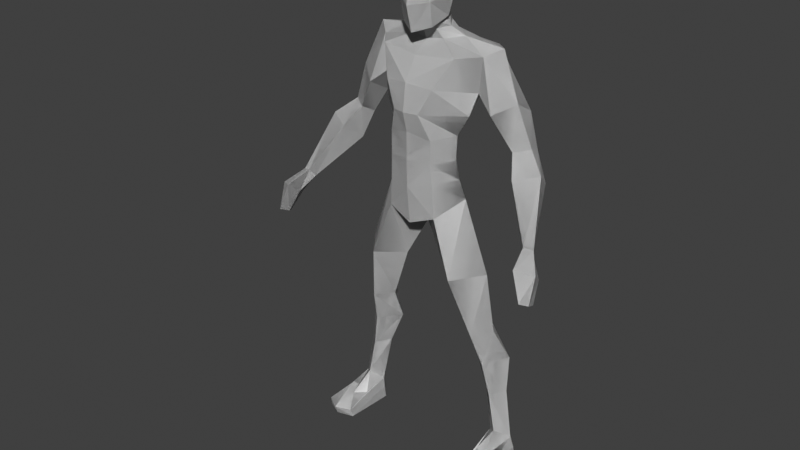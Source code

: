# Source: base.blend  (saved by Blender 5.1.30; exported with 4.5.12 LTS)
import bpy
from mathutils import Matrix  # noqa: F401  (used for matrix-valued properties, if any)

bpy.ops.wm.read_factory_settings(use_empty=True)
scene = bpy.context.scene
scene.name = 'Основная'

# ---- materials (node trees are filled in below, after node groups)
mat_base_material = bpy.data.materials.new('base_material')

# ---- material node trees
mat_base_material.use_nodes = True; mat_base_material.node_tree.nodes.clear()
_N = mat_base_material.node_tree.nodes; _L = mat_base_material.node_tree.links
n0 = _N.new('ShaderNodeBsdfPrincipled'); n0.name = 'Принципиальный BSDF'; n0.location = (-200, 100)
n1 = _N.new('ShaderNodeOutputMaterial'); n1.name = 'Вывод материала'; n1.location = (200, 100)
_L.new(n0.outputs[0], n1.inputs[0])
n1.is_active_output = True

# ---- world
world_world = bpy.data.worlds.new('World'); scene.world = world_world
world_world.use_nodes = True; world_world.node_tree.nodes.clear()
_N = world_world.node_tree.nodes; _L = world_world.node_tree.links
n0 = _N.new('ShaderNodeOutputWorld'); n0.name = 'World Output'; n0.location = (200, 100)
n1 = _N.new('ShaderNodeBackground'); n1.name = 'Background'; n1.location = (-200, 100)
n1.inputs[0].default_value = (0.05088, 0.05088, 0.05088, 1.0)
_L.new(n1.outputs[0], n0.inputs[0])
n0.is_active_output = True
world_world.color = (0.05088, 0.05088, 0.05088)
world_world.sun_shadow_jitter_overblur = 0.0

# ---- meshes
me_cube_001 = bpy.data.meshes.new('Cube.001')
me_cube_001.from_pydata([(1.063, -0.09771, 0.2367), (0.9684, -0.0576, 1.249), (0.9224, -0.2345, 0.3427), (0.7568, -0.2799, 1.186), (0.8975, 0.01326, 0.4307), (0.7106, 0.07495, 1.245), (0.7952, -0.1203, 0.2367), (0.5237, -0.08569, 1.228), (0.8318, -0.1872, 1.591), (0.6841, -0.4102, 1.582), (0.5391, -0.2098, 1.573), (0.6843, -0.01641, 1.582), (0.7744, -0.2739, 2.316), (0.5145, -0.6063, 2.286), (0.2546, -0.3322, 2.255), (0.5145, 0.004163, 2.286), (0.4881, -0.2987, 3.118), (0.2864, -0.5734, 2.925), (0.0, -0.2987, 2.731), (0.2864, -0.02411, 2.925), (0.9695, -0.08341, 0.8188), (0.8361, -0.2324, 0.7862), (0.6976, -0.08555, 0.8149), (0.8235, 0.08128, 0.908), (0.9585, -0.257, -0.02123), (1.125, -0.07933, -0.0287), (0.7645, -0.1213, -0.0287), (0.932, 0.06205, -0.0287), (0.9693, -0.489, 0.1318), (1.094, -0.3792, 0.154), (0.8259, -0.4018, 0.154), (1.0, -0.746, -0.0287), (1.184, -0.6514, -0.0287), (0.8044, -0.6934, -0.0287), (1.106, -0.09534, 0.1221), (0.9237, 0.06395, 0.1221), (0.7731, -0.1342, 0.1221), (1.171, -0.6727, 0.06896), (0.8194, -0.7115, 0.06896), (1.003, -0.782, 0.06896), (0.4368, -0.3494, 3.34), (0.0, -0.6581, 3.247), (0.0, -0.08016, 3.418), (0.4068, -0.3756, 3.554), (0.0, -0.6635, 3.564), (0.0, -0.1272, 3.592), (0.4157, -0.3722, 3.825), (0.0, -0.6656, 3.856), (0.0, -0.05174, 3.878), (0.5756, -0.2567, 4.279), (0.0, -0.6882, 4.381), (0.0, 0.1241, 4.461), (0.0, 0.08119, 4.185), (0.5248, -0.3336, 4.045), (0.0, -0.7235, 4.078), (0.6192, -0.2579, 4.661), (0.0, -0.5339, 4.626), (0.206, -0.2363, 4.89), (0.0, 0.05338, 4.764), (0.0, -0.6112, 2.813), (0.0, -0.001018, 3.105), (0.3566, -0.1931, 4.805), (0.0, -0.363, 4.756), (0.0, -0.4373, 4.938), (0.0, 0.01324, 4.826), (0.0, -0.3999, 4.847), (0.0, -0.05491, 4.938), (0.2088, -0.2831, 4.999), (0.1631, -0.2737, 4.981), (0.0, -0.09226, 5.028), (0.0, -0.5442, 5.674), (0.0, -0.2675, 5.718), (0.2292, -0.2736, 5.654), (0.0, -0.01063, 5.636), (0.0, -0.05445, 5.138), (0.0, -0.6011, 4.863), (0.0, 0.05849, 5.362), (0.305, -0.3164, 5.276), (0.0, -0.6757, 5.146), (0.1594, -0.07641, 5.641), (0.1984, -0.1986, 5.198), (0.1146, -0.1362, 5.004), (0.177, -0.05392, 5.371), (0.7667, -0.1199, 4.741), (0.1783, -0.09894, 4.816), (0.1146, -0.09885, 4.914), (0.1146, -0.4008, 4.959), (0.1783, -0.3234, 4.775), (0.1726, -0.499, 4.924), (0.1146, -0.3635, 4.869), (0.4375, -0.4828, 4.657), (0.1863, -0.5462, 5.182), (0.1726, -0.4781, 5.669), (0.1054, -0.2695, 5.696), (0.0, 0.06804, 5.48), (0.2903, -0.2958, 5.465), (0.0, -0.6354, 5.433), (0.1682, -0.02803, 5.487), (0.1814, -0.53, 5.457), (0.2834, -0.627, 4.343), (0.5003, 0.02299, 4.363), (0.4146, -0.08579, 4.134), (0.2575, -0.1854, 3.568), (0.2184, -0.1438, 3.379), (0.303, -0.1897, 3.858), (0.1503, -0.6818, 4.072), (0.2655, -0.5838, 3.294), (0.2505, -0.6005, 3.791), (0.2505, -0.5996, 3.532), (0.9866, -0.23, 3.755), (1.141, -0.1218, 3.792), (0.9529, -0.05772, 3.664), (1.107, 0.05043, 3.701), (0.5439, 0.1157, 4.687), (0.7767, -0.3299, 4.113), (0.9814, -0.1618, 4.235), (0.7567, -0.06329, 3.964), (0.9614, 0.1057, 4.086), (1.107, -0.4004, 3.548), (1.354, -0.2602, 3.611), (1.023, -0.1798, 3.375), (1.27, -0.03581, 3.438), (1.429, -0.6276, 3.014), (1.528, -0.5912, 2.993), (1.391, -0.5715, 2.931), (1.49, -0.5351, 2.91), (1.609, -0.934, 2.583), (1.675, -0.8548, 2.548), (1.644, -0.7293, 2.488), (1.591, -0.8085, 2.523), (1.523, -0.6965, 2.75), (1.502, -0.9004, 2.903), (1.681, -0.7761, 2.844), (1.594, -0.5722, 2.69)], [], [(20, 1, 3, 21), (21, 3, 7, 22), (22, 7, 5, 23), (23, 5, 1, 20), (35, 34, 25, 27), (5, 7, 10, 11), (11, 10, 14, 15), (3, 1, 8, 9), (1, 5, 11, 8), (7, 3, 9, 10), (12, 15, 19, 16), (9, 8, 12, 13), (8, 11, 15, 12), (10, 9, 13, 14), (14, 13, 17, 18), (15, 14, 18, 19), (13, 12, 16, 17), (4, 23, 20, 0), (6, 22, 23, 4), (2, 21, 22, 6), (0, 20, 21, 2), (24, 26, 27, 25), (36, 26, 33, 38), (26, 24, 31, 33), (36, 35, 27, 26), (39, 38, 33, 31), (37, 39, 31, 32), (34, 0, 29, 37), (2, 6, 30, 28), (0, 2, 28, 29), (24, 25, 32, 31), (25, 34, 37, 32), (29, 28, 39, 37), (28, 30, 38, 39), (6, 4, 35, 36), (6, 36, 38, 30), (4, 0, 34, 35), (16, 19, 103, 40), (43, 102, 104, 46), (41, 106, 108, 44), (40, 103, 102, 43), (44, 108, 107, 47), (54, 105, 99, 50), (53, 101, 100, 49), (46, 104, 101, 53), (47, 107, 105, 54), (56, 90, 87, 62), (50, 99, 90, 56), (17, 59, 18), (60, 19, 18), (61, 84, 85, 57), (55, 83, 84, 61), (57, 85, 81, 68), (62, 87, 89, 65), (95, 97, 79, 72), (65, 89, 86, 63), (71, 93, 79, 73), (96, 98, 92, 70), (63, 86, 88, 75), (68, 81, 80, 67), (75, 88, 91, 78), (67, 80, 77), (80, 81, 69, 74), (97, 82, 76, 94), (82, 80, 74, 76), (81, 85, 66, 69), (85, 84, 64, 66), (84, 83, 113, 58, 64), (89, 87, 61, 57), (88, 86, 68, 67), (86, 89, 57, 68), (87, 90, 55, 61), (91, 88, 67, 77), (98, 91, 77, 95), (79, 93, 72), (72, 93, 92), (93, 71, 70, 92), (77, 80, 82), (92, 98, 95, 72), (79, 97, 94, 73), (78, 91, 98, 96), (77, 82, 97, 95), (90, 99, 49, 55), (100, 101, 52, 51), (102, 103, 42, 45), (101, 104, 48, 52), (104, 102, 45, 48), (99, 105, 53, 49), (108, 106, 40, 43), (107, 108, 43, 46), (105, 107, 46, 53), (106, 17, 16, 40), (51, 58, 113, 100), (116, 117, 112, 111), (109, 111, 120, 118), (114, 116, 111, 109), (117, 115, 110, 112), (113, 83, 115, 117), (49, 100, 116, 114), (100, 113, 117, 116), (109, 110, 115, 114), (120, 121, 125, 124), (112, 110, 119, 121), (111, 112, 121, 120), (110, 109, 118, 119), (131, 130, 129, 126), (118, 120, 124, 122), (119, 118, 122, 123), (121, 119, 123, 125), (55, 49, 114, 115), (115, 83, 55), (129, 128, 127, 126), (132, 131, 126, 127), (133, 132, 127, 128), (130, 133, 128, 129), (124, 125, 133, 130), (125, 123, 132, 133), (123, 122, 131, 132), (122, 124, 130, 131), (41, 59, 17, 106), (103, 19, 60, 42)])
me_cube_001.use_remesh_preserve_volume = False
me_cube_001.use_remesh_preserve_attributes = False
me_cube_001.use_mirror_vertex_groups = False
me_cube_001.update()
me_base_mesh = bpy.data.meshes.new('base_mesh')
me_base_mesh.from_pydata([(1.063, -0.09771, 0.2367), (0.9684, -0.0576, 1.249), (0.9224, -0.2345, 0.3427), (0.7568, -0.2799, 1.186), (0.8975, 0.01326, 0.4307), (0.7106, 0.07495, 1.245), (0.7952, -0.1203, 0.2367), (0.5237, -0.08569, 1.228), (0.8318, -0.1872, 1.591), (0.6841, -0.4102, 1.582), (0.5391, -0.2098, 1.573), (0.6843, -0.01641, 1.582), (0.7744, -0.2739, 2.316), (0.5145, -0.6063, 2.286), (0.2546, -0.3322, 2.255), (0.5145, 0.004163, 2.286), (0.4881, -0.2987, 3.118), (0.2864, -0.5734, 2.925), (0.2864, -0.02411, 2.925), (0.9695, -0.08341, 0.8188), (0.8361, -0.2324, 0.7862), (0.6976, -0.08555, 0.8149), (0.8235, 0.08128, 0.908), (0.9585, -0.257, -0.02123), (1.125, -0.07933, -0.0287), (0.7645, -0.1213, -0.0287), (0.932, 0.06205, -0.0287), (0.9693, -0.489, 0.1318), (1.094, -0.3792, 0.154), (0.8259, -0.4018, 0.154), (1.0, -0.746, -0.0287), (1.184, -0.6514, -0.0287), (0.8044, -0.6934, -0.0287), (1.106, -0.09534, 0.1221), (0.9237, 0.06395, 0.1221), (0.7731, -0.1342, 0.1221), (1.171, -0.6727, 0.06896), (0.8194, -0.7115, 0.06896), (1.003, -0.782, 0.06896), (0.4368, -0.3494, 3.34), (0.4068, -0.3756, 3.554), (0.4157, -0.3722, 3.825), (0.5756, -0.2567, 4.279), (0.5248, -0.3336, 4.045), (0.6192, -0.2579, 4.661), (0.206, -0.2363, 4.89), (0.3566, -0.1931, 4.805), (0.2088, -0.2831, 4.999), (0.1631, -0.2737, 4.981), (0.2292, -0.2736, 5.654), (0.305, -0.3164, 5.276), (0.1594, -0.07641, 5.641), (0.1984, -0.1986, 5.198), (0.1146, -0.1362, 5.004), (0.177, -0.05392, 5.371), (0.7667, -0.1199, 4.741), (0.1783, -0.09894, 4.816), (0.1146, -0.09885, 4.914), (0.1146, -0.4008, 4.959), (0.1783, -0.3234, 4.775), (0.1726, -0.499, 4.924), (0.1146, -0.3635, 4.869), (0.4375, -0.4828, 4.657), (0.1863, -0.5462, 5.182), (0.1726, -0.4781, 5.669), (0.1054, -0.2695, 5.696), (0.2903, -0.2958, 5.465), (0.1682, -0.02803, 5.487), (0.1814, -0.53, 5.457), (0.2834, -0.627, 4.343), (0.5003, 0.02299, 4.363), (0.4146, -0.08579, 4.134), (0.2575, -0.1854, 3.568), (0.2184, -0.1438, 3.379), (0.303, -0.1897, 3.858), (0.1503, -0.6818, 4.072), (0.2655, -0.5838, 3.294), (0.2505, -0.6005, 3.791), (0.2505, -0.5996, 3.532), (0.9866, -0.23, 3.755), (1.141, -0.1218, 3.792), (0.9529, -0.05772, 3.664), (1.107, 0.05043, 3.701), (0.5439, 0.1157, 4.687), (0.7767, -0.3299, 4.113), (0.9814, -0.1618, 4.235), (0.7567, -0.06329, 3.964), (0.9614, 0.1057, 4.086), (1.107, -0.4004, 3.548), (1.354, -0.2602, 3.611), (1.023, -0.1798, 3.375), (1.27, -0.03581, 3.438), (1.429, -0.6276, 3.014), (1.528, -0.5912, 2.993), (1.391, -0.5715, 2.931), (1.49, -0.5351, 2.91), (1.609, -0.934, 2.583), (1.675, -0.8548, 2.548), (1.644, -0.7293, 2.488), (1.591, -0.8085, 2.523), (1.523, -0.6965, 2.75), (1.502, -0.9004, 2.903), (1.681, -0.7761, 2.844), (1.594, -0.5722, 2.69), (-1.063, -0.09771, 0.2367), (-0.9684, -0.0576, 1.249), (-0.9224, -0.2345, 0.3427), (-0.7568, -0.2799, 1.186), (-0.8975, 0.01326, 0.4307), (-0.7106, 0.07495, 1.245), (-0.7952, -0.1203, 0.2367), (-0.5237, -0.08569, 1.228), (-0.8318, -0.1872, 1.591), (-0.6841, -0.4102, 1.582), (-0.5391, -0.2098, 1.573), (-0.6843, -0.01641, 1.582), (-0.7744, -0.2739, 2.316), (-0.5145, -0.6063, 2.286), (-0.2546, -0.3322, 2.255), (-0.5145, 0.004163, 2.286), (-0.4881, -0.2987, 3.118), (-0.2864, -0.5734, 2.925), (0.0, -0.2987, 2.731), (-0.2864, -0.02411, 2.925), (-0.9695, -0.08341, 0.8188), (-0.8361, -0.2324, 0.7862), (-0.6976, -0.08555, 0.8149), (-0.8235, 0.08128, 0.908), (-0.9585, -0.257, -0.02123), (-1.125, -0.07933, -0.0287), (-0.7645, -0.1213, -0.0287), (-0.932, 0.06205, -0.0287), (-0.9693, -0.489, 0.1318), (-1.094, -0.3792, 0.154), (-0.8259, -0.4018, 0.154), (-1.0, -0.746, -0.0287), (-1.184, -0.6514, -0.0287), (-0.8044, -0.6934, -0.0287), (-1.106, -0.09534, 0.1221), (-0.9237, 0.06395, 0.1221), (-0.7731, -0.1342, 0.1221), (-1.171, -0.6727, 0.06896), (-0.8194, -0.7115, 0.06896), (-1.003, -0.782, 0.06896), (-0.4368, -0.3494, 3.34), (0.0, -0.6581, 3.247), (0.0, -0.08016, 3.418), (-0.4068, -0.3756, 3.554), (0.0, -0.6635, 3.564), (0.0, -0.1272, 3.592), (-0.4157, -0.3722, 3.825), (0.0, -0.6656, 3.856), (0.0, -0.05174, 3.878), (-0.5756, -0.2567, 4.279), (0.0, -0.6882, 4.381), (0.0, 0.1241, 4.461), (0.0, 0.08119, 4.185), (-0.5248, -0.3336, 4.045), (0.0, -0.7235, 4.078), (-0.6192, -0.2579, 4.661), (0.0, -0.5339, 4.626), (-0.206, -0.2363, 4.89), (0.0, 0.05338, 4.764), (0.0, -0.6112, 2.813), (0.0, -0.001018, 3.105), (-0.3566, -0.1931, 4.805), (0.0, -0.363, 4.756), (0.0, -0.4373, 4.938), (0.0, 0.01324, 4.826), (0.0, -0.3999, 4.847), (0.0, -0.05491, 4.938), (-0.2088, -0.2831, 4.999), (-0.1631, -0.2737, 4.981), (0.0, -0.09226, 5.028), (0.0, -0.5442, 5.674), (0.0, -0.2675, 5.718), (-0.2292, -0.2736, 5.654), (0.0, -0.01063, 5.636), (0.0, -0.05445, 5.138), (0.0, -0.6011, 4.863), (0.0, 0.05849, 5.362), (-0.305, -0.3164, 5.276), (0.0, -0.6757, 5.146), (-0.1594, -0.07641, 5.641), (-0.1984, -0.1986, 5.198), (-0.1146, -0.1362, 5.004), (-0.177, -0.05392, 5.371), (-0.7667, -0.1199, 4.741), (-0.1783, -0.09894, 4.816), (-0.1146, -0.09885, 4.914), (-0.1146, -0.4008, 4.959), (-0.1783, -0.3234, 4.775), (-0.1726, -0.499, 4.924), (-0.1146, -0.3635, 4.869), (-0.4375, -0.4828, 4.657), (-0.1863, -0.5462, 5.182), (-0.1726, -0.4781, 5.669), (-0.1054, -0.2695, 5.696), (0.0, 0.06804, 5.48), (-0.2903, -0.2958, 5.465), (0.0, -0.6354, 5.433), (-0.1682, -0.02803, 5.487), (-0.1814, -0.53, 5.457), (-0.2834, -0.627, 4.343), (-0.5003, 0.02299, 4.363), (-0.4146, -0.08579, 4.134), (-0.2575, -0.1854, 3.568), (-0.2184, -0.1438, 3.379), (-0.303, -0.1897, 3.858), (-0.1503, -0.6818, 4.072), (-0.2655, -0.5838, 3.294), (-0.2505, -0.6005, 3.791), (-0.2505, -0.5996, 3.532), (-0.9866, -0.23, 3.755), (-1.141, -0.1218, 3.792), (-0.9529, -0.05772, 3.664), (-1.107, 0.05043, 3.701), (-0.5439, 0.1157, 4.687), (-0.7767, -0.3299, 4.113), (-0.9814, -0.1618, 4.235), (-0.7567, -0.06329, 3.964), (-0.9614, 0.1057, 4.086), (-1.107, -0.4004, 3.548), (-1.354, -0.2602, 3.611), (-1.023, -0.1798, 3.375), (-1.27, -0.03581, 3.438), (-1.429, -0.6276, 3.014), (-1.528, -0.5912, 2.993), (-1.391, -0.5715, 2.931), (-1.49, -0.5351, 2.91), (-1.609, -0.934, 2.583), (-1.675, -0.8548, 2.548), (-1.644, -0.7293, 2.488), (-1.591, -0.8085, 2.523), (-1.523, -0.6965, 2.75), (-1.502, -0.9004, 2.903), (-1.681, -0.7761, 2.844), (-1.594, -0.5722, 2.69)], [], [(19, 1, 3, 20), (20, 3, 7, 21), (21, 7, 5, 22), (22, 5, 1, 19), (34, 33, 24, 26), (5, 7, 10, 11), (11, 10, 14, 15), (3, 1, 8, 9), (1, 5, 11, 8), (7, 3, 9, 10), (12, 15, 18, 16), (9, 8, 12, 13), (8, 11, 15, 12), (10, 9, 13, 14), (14, 13, 17, 122), (15, 14, 122, 18), (13, 12, 16, 17), (4, 22, 19, 0), (6, 21, 22, 4), (2, 20, 21, 6), (0, 19, 20, 2), (23, 25, 26, 24), (35, 25, 32, 37), (25, 23, 30, 32), (35, 34, 26, 25), (38, 37, 32, 30), (36, 38, 30, 31), (33, 0, 28, 36), (2, 6, 29, 27), (0, 2, 27, 28), (23, 24, 31, 30), (24, 33, 36, 31), (28, 27, 38, 36), (27, 29, 37, 38), (6, 4, 34, 35), (6, 35, 37, 29), (4, 0, 33, 34), (16, 18, 73, 39), (40, 72, 74, 41), (145, 76, 78, 148), (39, 73, 72, 40), (148, 78, 77, 151), (158, 75, 69, 154), (43, 71, 70, 42), (41, 74, 71, 43), (151, 77, 75, 158), (160, 62, 59, 166), (154, 69, 62, 160), (17, 163, 122), (164, 18, 122), (46, 56, 57, 45), (44, 55, 56, 46), (45, 57, 53, 48), (166, 59, 61, 169), (66, 67, 51, 49), (169, 61, 58, 167), (175, 65, 51, 177), (200, 68, 64, 174), (167, 58, 60, 179), (48, 53, 52, 47), (179, 60, 63, 182), (47, 52, 50), (52, 53, 173, 178), (67, 54, 180, 198), (54, 52, 178, 180), (53, 57, 170, 173), (57, 56, 168, 170), (56, 55, 83, 162, 168), (61, 59, 46, 45), (60, 58, 48, 47), (58, 61, 45, 48), (59, 62, 44, 46), (63, 60, 47, 50), (68, 63, 50, 66), (51, 65, 49), (49, 65, 64), (65, 175, 174, 64), (50, 52, 54), (64, 68, 66, 49), (51, 67, 198, 177), (182, 63, 68, 200), (50, 54, 67, 66), (62, 69, 42, 44), (70, 71, 156, 155), (72, 73, 146, 149), (71, 74, 152, 156), (74, 72, 149, 152), (69, 75, 43, 42), (78, 76, 39, 40), (77, 78, 40, 41), (75, 77, 41, 43), (76, 17, 16, 39), (155, 162, 83, 70), (86, 87, 82, 81), (79, 81, 90, 88), (84, 86, 81, 79), (87, 85, 80, 82), (83, 55, 85, 87), (42, 70, 86, 84), (70, 83, 87, 86), (79, 80, 85, 84), (90, 91, 95, 94), (82, 80, 89, 91), (81, 82, 91, 90), (80, 79, 88, 89), (101, 100, 99, 96), (88, 90, 94, 92), (89, 88, 92, 93), (91, 89, 93, 95), (44, 42, 84, 85), (85, 55, 44), (99, 98, 97, 96), (102, 101, 96, 97), (103, 102, 97, 98), (100, 103, 98, 99), (94, 95, 103, 100), (95, 93, 102, 103), (93, 92, 101, 102), (92, 94, 100, 101), (145, 163, 17, 76), (73, 18, 164, 146), (124, 125, 107, 105), (125, 126, 111, 107), (126, 127, 109, 111), (127, 124, 105, 109), (139, 131, 129, 138), (109, 115, 114, 111), (115, 119, 118, 114), (107, 113, 112, 105), (105, 112, 115, 109), (111, 114, 113, 107), (116, 120, 123, 119), (113, 117, 116, 112), (112, 116, 119, 115), (114, 118, 117, 113), (118, 122, 121, 117), (119, 123, 122, 118), (117, 121, 120, 116), (108, 104, 124, 127), (110, 108, 127, 126), (106, 110, 126, 125), (104, 106, 125, 124), (128, 129, 131, 130), (140, 142, 137, 130), (130, 137, 135, 128), (140, 130, 131, 139), (143, 135, 137, 142), (141, 136, 135, 143), (138, 141, 133, 104), (106, 132, 134, 110), (104, 133, 132, 106), (128, 135, 136, 129), (129, 136, 141, 138), (133, 141, 143, 132), (132, 143, 142, 134), (110, 140, 139, 108), (110, 134, 142, 140), (108, 139, 138, 104), (120, 144, 207, 123), (147, 150, 208, 206), (145, 148, 212, 210), (144, 147, 206, 207), (148, 151, 211, 212), (158, 154, 203, 209), (157, 153, 204, 205), (150, 157, 205, 208), (151, 158, 209, 211), (160, 166, 191, 194), (154, 160, 194, 203), (121, 122, 163), (164, 122, 123), (165, 161, 189, 188), (159, 165, 188, 187), (161, 172, 185, 189), (166, 169, 193, 191), (199, 176, 183, 201), (169, 167, 190, 193), (175, 177, 183, 197), (200, 174, 196, 202), (167, 179, 192, 190), (172, 171, 184, 185), (179, 182, 195, 192), (171, 181, 184), (184, 178, 173, 185), (201, 198, 180, 186), (186, 180, 178, 184), (185, 173, 170, 189), (189, 170, 168, 188), (188, 168, 162, 217, 187), (193, 161, 165, 191), (192, 171, 172, 190), (190, 172, 161, 193), (191, 165, 159, 194), (195, 181, 171, 192), (202, 199, 181, 195), (183, 176, 197), (176, 196, 197), (197, 196, 174, 175), (181, 186, 184), (196, 176, 199, 202), (183, 177, 198, 201), (182, 200, 202, 195), (181, 199, 201, 186), (194, 159, 153, 203), (204, 155, 156, 205), (206, 149, 146, 207), (205, 156, 152, 208), (208, 152, 149, 206), (203, 153, 157, 209), (212, 147, 144, 210), (211, 150, 147, 212), (209, 157, 150, 211), (210, 144, 120, 121), (155, 204, 217, 162), (220, 215, 216, 221), (213, 222, 224, 215), (218, 213, 215, 220), (221, 216, 214, 219), (217, 221, 219, 187), (153, 218, 220, 204), (204, 220, 221, 217), (213, 218, 219, 214), (224, 228, 229, 225), (216, 225, 223, 214), (215, 224, 225, 216), (214, 223, 222, 213), (235, 230, 233, 234), (222, 226, 228, 224), (223, 227, 226, 222), (225, 229, 227, 223), (159, 219, 218, 153), (219, 159, 187), (233, 230, 231, 232), (236, 231, 230, 235), (237, 232, 231, 236), (234, 233, 232, 237), (228, 234, 237, 229), (229, 237, 236, 227), (227, 236, 235, 226), (226, 235, 234, 228), (145, 210, 121, 163), (207, 146, 164, 123)])
me_base_mesh.materials.append(mat_base_material)
me_base_mesh.use_remesh_preserve_volume = False
me_base_mesh.use_remesh_preserve_attributes = False
me_base_mesh.use_mirror_vertex_groups = False
me_base_mesh.update()
arm_x = bpy.data.armatures.new('Арматура')  # bones are not reproduced

# ---- objects
ob_base_low_poly_man = bpy.data.objects.new('BASE_Low Poly Man', me_cube_001)
ob_base = bpy.data.objects.new('base', me_base_mesh)
ob_x = bpy.data.objects.new('Арматура', arm_x)

# ---- transforms, parenting, visibility, modifiers, constraints
ob_base_low_poly_man.location = (0.0, 0.0, 0.0)
ob_base_low_poly_man.lineart.crease_threshold = 0.0
_m = ob_base_low_poly_man.modifiers.new('Mirror', 'MIRROR')
_m.use_clip = True
ob_base.parent = ob_x
ob_base.location = (0.0, 0.0, 0.0)
ob_base.lineart.crease_threshold = 0.0
_vg = ob_base.vertex_groups.new(name='roor')
_vg = ob_base.vertex_groups.new(name='body')
for _i, _w in zip([16, 17, 18, 39, 40, 41, 43, 69, 71, 72, 73, 74, 75, 76, 77, 78, 120, 121, 122, 123, 144, 145, 146, 147, 148, 149, 150, 151, 152, 154, 156, 157, 158, 163, 164, 203, 205, 206, 207, 208, 209, 210, 211, 212], [0.1112, 0.1343, 0.1069, 0.6689, 0.7545, 0.2866, 0.1015, 0.02915, 0.05432, 0.7838, 0.8291, 0.2026, 0.1603, 0.8143, 0.7061, 0.8777, 0.1115, 0.1343, 0.3312, 0.107, 0.669, 0.8846, 0.8777, 0.7545, 0.908, 0.8147, 0.2867, 0.509, 0.1576, 0.01623, 0.01731, 0.1019, 0.1417, 0.6527, 0.7113, 0.02937, 0.05457, 0.7839, 0.8291, 0.2027, 0.1603, 0.8143, 0.7061, 0.8778]): _vg.add([_i], _w, 'REPLACE')
_vg = ob_base.vertex_groups.new(name='body.009')
for _i, _w in zip([39, 40, 41, 42, 43, 45, 56, 57, 58, 59, 60, 61, 62, 69, 70, 71, 72, 73, 74, 75, 77, 78, 83, 144, 146, 147, 148, 149, 150, 151, 152, 153, 154, 155, 156, 157, 158, 160, 161, 162, 166, 167, 168, 169, 170, 179, 188, 189, 190, 191, 192, 193, 194, 203, 204, 205, 206, 207, 208, 209, 211, 212, 217], [0.03695, 0.1467, 0.614, 0.1293, 0.5992, 0.008838, 0.07065, 0.01989, 0.04337, 0.07614, 0.02696, 0.08202, 0.1315, 0.7303, 0.1192, 0.5965, 0.1515, 0.02986, 0.702, 0.7781, 0.2599, 0.07046, 0.0499, 0.03706, 0.03984, 0.1469, 0.06864, 0.1487, 0.6149, 0.48, 0.7888, 0.1395, 0.879, 0.7315, 0.8263, 0.6026, 0.822, 0.7359, 0.009791, 0.3298, 0.5754, 0.07911, 0.2767, 0.1919, 0.03986, 0.03712, 0.07207, 0.02053, 0.04349, 0.07676, 0.02702, 0.08215, 0.1314, 0.731, 0.1255, 0.5993, 0.1516, 0.02993, 0.7027, 0.7783, 0.2601, 0.07052, 0.04401]): _vg.add([_i], _w, 'REPLACE')
_vg = ob_base.vertex_groups.new(name='head.001')
for _i, _w in zip([45, 46, 47, 48, 52, 53, 56, 57, 58, 59, 60, 61, 63, 160, 161, 165, 166, 167, 168, 169, 170, 171, 172, 173, 179, 182, 184, 185, 188, 189, 190, 191, 192, 193, 195], [0.4309, 0.008395, 0.1543, 0.1862, 0.01287, 0.121, 0.0892, 0.5526, 0.2139, 0.07265, 0.159, 0.4284, 0.04417, 0.001425, 0.4315, 0.01262, 0.1146, 0.2308, 0.05083, 0.4044, 0.6106, 0.1545, 0.1864, 0.07312, 0.1572, 0.05046, 0.01292, 0.1211, 0.09093, 0.5529, 0.2139, 0.07339, 0.159, 0.4286, 0.0442]): _vg.add([_i], _w, 'REPLACE')
_vg = ob_base.vertex_groups.new(name='head')
for _i, _w in zip([45, 47, 48, 49, 50, 51, 52, 53, 54, 56, 57, 58, 59, 60, 61, 63, 64, 65, 66, 67, 68, 161, 166, 167, 169, 170, 171, 172, 173, 174, 175, 176, 177, 178, 179, 180, 181, 182, 183, 184, 185, 186, 188, 189, 190, 191, 192, 193, 195, 196, 197, 198, 199, 200, 201, 202], [0.2104, 0.7225, 0.6654, 0.995, 0.9613, 0.9977, 0.9464, 0.8145, 0.9873, 0.01145, 0.1851, 0.61, 0.02491, 0.7087, 0.2206, 0.9142, 0.9876, 0.9981, 0.9867, 0.9953, 0.9782, 0.2107, 0.06139, 0.568, 0.2223, 0.2018, 0.7225, 0.6655, 0.8993, 0.9854, 1.0, 0.995, 0.998, 0.9753, 0.7098, 0.9923, 0.9613, 0.9075, 0.9977, 0.9464, 0.8145, 0.9873, 0.01275, 0.1852, 0.6101, 0.02565, 0.7087, 0.2207, 0.9143, 0.9876, 0.9981, 0.9959, 0.9867, 0.9719, 0.9953, 0.9782]): _vg.add([_i], _w, 'REPLACE')
_vg = ob_base.vertex_groups.new(name='body.012')
for _i, _w in zip([56, 57, 58, 60, 61, 83, 153, 154, 155, 156, 157, 159, 160, 161, 162, 165, 166, 167, 168, 169, 170, 171, 172, 179, 185, 187, 188, 189, 190, 191, 192, 193, 194, 203, 204, 205, 208, 209, 217], [0.08554, 0.03526, 0.003396, 0.006485, 0.007015, 0.001119, 0.2078, 0.003748, 0.1155, 0.05411, 0.06621, 0.963, 0.1034, 0.3026, 0.3251, 0.8903, 0.122, 0.06046, 0.3405, 0.08973, 0.07265, 0.08829, 0.1106, 0.03862, 0.03947, 0.5817, 0.7034, 0.1817, 0.1016, 0.7887, 0.06474, 0.2387, 0.7994, 0.1561, 0.6771, 0.2238, 0.03823, 0.01407, 0.822]): _vg.add([_i], _w, 'REPLACE')
_vg = ob_base.vertex_groups.new(name='arml')
for _i, _w in zip([150, 153, 157, 159, 165, 187, 194, 203, 204, 205, 208, 213, 214, 215, 216, 217, 218, 219, 220, 221, 222, 223, 224, 225], [0.05933, 0.6291, 0.2191, 0.01055, 0.008138, 0.4318, 0.02534, 0.05651, 0.1769, 0.1066, 0.01633, 0.9538, 0.9519, 0.9242, 0.5545, 0.101, 0.964, 0.9764, 0.9686, 0.954, 0.0531, 0.05335, 0.05722, 0.04471]): _vg.add([_i], _w, 'REPLACE')
_vg = ob_base.vertex_groups.new(name='arml.001')
for _i, _w in zip([213, 214, 215, 216, 222, 223, 224, 225, 226, 227, 228, 229, 235, 236, 237], [0.03949, 0.04503, 0.07515, 0.4451, 0.9466, 0.9464, 0.9424, 0.9523, 0.9876, 0.997, 0.9837, 0.9759, 0.09525, 0.06089, 0.06206]): _vg.add([_i], _w, 'REPLACE')
_vg = ob_base.vertex_groups.new(name='arml.002')
for _i, _w in zip([230, 231, 232, 233, 234, 235, 236, 237], [0.9831, 0.9993, 0.9936, 0.9987, 0.9835, 0.9047, 0.9391, 0.938]): _vg.add([_i], _w, 'REPLACE')
_vg = ob_base.vertex_groups.new(name='body.013')
for _i, _w in zip([42, 43, 44, 45, 46, 47, 48, 53, 55, 56, 57, 58, 59, 60, 61, 62, 69, 70, 71, 75, 83, 155, 156, 160, 162, 166, 167, 168, 169, 170, 179, 188, 189, 190, 192, 193], [0.08421, 0.02204, 0.502, 0.2962, 0.8617, 0.08724, 0.1092, 0.03884, 0.5372, 0.6994, 0.1813, 0.1023, 0.7922, 0.06513, 0.2413, 0.7118, 0.1321, 0.1287, 0.0493, 0.002862, 0.7227, 0.08196, 0.0001528, 0.09833, 0.3265, 0.1218, 0.06082, 0.3351, 0.09022, 0.07186, 0.03913, 0.08569, 0.03473, 0.003628, 0.006773, 0.007101]): _vg.add([_i], _w, 'REPLACE')
_vg = ob_base.vertex_groups.new(name='armr')
for _i, _w in zip([41, 42, 43, 44, 46, 55, 56, 62, 69, 70, 71, 74, 79, 81, 82, 83, 84, 85, 86, 87, 155, 156], [0.06907, 0.7584, 0.2512, 0.4949, 0.06346, 0.4777, 0.004536, 0.125, 0.08093, 0.7279, 0.282, 0.06594, 0.0275, 0.01693, 0.01331, 0.1981, 0.9468, 0.9639, 0.9297, 0.9257, 0.04378, 0.03738]): _vg.add([_i], _w, 'REPLACE')
_vg = ob_base.vertex_groups.new(name='armr.001')
for _i, _w in zip([79, 80, 81, 82, 84, 86, 87, 88, 89, 90, 91, 92, 93, 94, 95, 101, 102, 103], [0.9604, 0.9783, 0.9664, 0.9681, 0.009196, 0.06021, 0.06828, 0.9982, 0.9984, 0.9975, 0.997, 0.9919, 0.9939, 0.9883, 0.9795, 0.09419, 0.07109, 0.06387]): _vg.add([_i], _w, 'REPLACE')
_vg = ob_base.vertex_groups.new(name='armr.002')
for _i, _w in zip([96, 97, 98, 99, 100, 101, 102, 103], [0.9937, 0.9976, 0.9872, 0.9995, 0.9932, 0.9058, 0.9289, 0.9361]): _vg.add([_i], _w, 'REPLACE')
_vg = ob_base.vertex_groups.new(name='body.001')
for _i, _w in zip([13, 15, 16, 17, 18, 39, 40, 72, 73, 76, 78, 121, 122, 123, 145, 146, 163, 164], [0.03045, 0.000329, 0.4957, 0.739, 0.7601, 0.163, 0.04378, 0.004373, 0.07552, 0.1157, 0.008958, 0.01104, 0.3318, 0.02078, 0.03801, 0.007136, 0.1584, 0.1243]): _vg.add([_i], _w, 'REPLACE')
_vg = ob_base.vertex_groups.new(name='legr')
for _i, _w in zip([7, 8, 9, 10, 11, 12, 13, 14, 15, 16, 17, 18, 39, 40, 73, 76], [0.06937, 0.06745, 0.8519, 0.8911, 0.09105, 0.9552, 0.9405, 0.9522, 0.9424, 0.379, 0.09234, 0.09247, 0.1123, 0.009648, 0.01713, 0.02055]): _vg.add([_i], _w, 'REPLACE')
_vg = ob_base.vertex_groups.new(name='legr.001')
for _i, _w in zip([0, 1, 2, 3, 4, 5, 6, 7, 8, 9, 10, 11, 15, 19, 20, 21, 22, 24, 25, 26, 27, 28, 29, 33, 34, 35], [0.7888, 0.9941, 0.8753, 0.9769, 0.9961, 0.9972, 0.7687, 0.9306, 0.9322, 0.1464, 0.1079, 0.9086, 0.001133, 1.001, 0.9972, 0.996, 1.009, 0.08997, 0.1206, 0.5038, 0.004593, 0.09187, 0.3215, 0.2125, 0.943, 0.2929]): _vg.add([_i], _w, 'REPLACE')
_vg = ob_base.vertex_groups.new(name='legr.002')
for _i, _w in zip([0, 2, 6, 23, 24, 25, 26, 27, 28, 29, 30, 31, 32, 33, 34, 35, 36, 37, 38], [0.2111, 0.1247, 0.2313, 0.9913, 0.91, 0.8794, 0.4962, 0.9727, 0.9081, 0.6785, 1.002, 0.9974, 1.007, 0.7875, 0.05697, 0.7071, 0.9958, 1.043, 1.004]): _vg.add([_i], _w, 'REPLACE')
_vg = ob_base.vertex_groups.new(name='body.002')
for _i, _w in zip([17, 18, 117, 119, 120, 121, 122, 123, 144, 145, 146, 147, 163, 164, 206, 207, 210, 212], [0.01103, 0.02077, 0.03047, 0.0003452, 0.4957, 0.739, 0.3318, 0.7601, 0.163, 0.03801, 0.007134, 0.04378, 0.1584, 0.1243, 0.004373, 0.07551, 0.1157, 0.008958]): _vg.add([_i], _w, 'REPLACE')
_vg = ob_base.vertex_groups.new(name='legl')
for _i, _w in zip([111, 112, 113, 114, 115, 116, 117, 118, 119, 120, 121, 123, 144, 147, 207, 210], [0.06955, 0.06449, 0.851, 0.8868, 0.09036, 0.955, 0.9405, 0.9524, 0.9424, 0.3787, 0.09231, 0.09243, 0.1122, 0.009595, 0.01707, 0.02049]): _vg.add([_i], _w, 'REPLACE')
_vg = ob_base.vertex_groups.new(name='legl.001')
for _i, _w in zip([104, 105, 106, 107, 108, 109, 110, 111, 112, 113, 114, 115, 119, 124, 125, 126, 127, 129, 130, 131, 132, 133, 134, 138, 139, 140], [0.784, 0.9943, 0.8731, 0.9769, 0.9961, 0.9972, 0.7666, 0.9304, 0.9352, 0.1474, 0.1122, 0.9093, 0.001245, 1.001, 0.9972, 0.996, 1.009, 0.09726, 0.1136, 0.5045, 0.003793, 0.09623, 0.316, 0.2232, 0.9489, 0.2802]): _vg.add([_i], _w, 'REPLACE')
_vg = ob_base.vertex_groups.new(name='legl.002')
for _i, _w in zip([104, 106, 110, 128, 129, 130, 131, 132, 133, 134, 135, 136, 137, 138, 139, 140, 141, 142, 143], [0.216, 0.1269, 0.2334, 0.991, 0.9027, 0.8864, 0.4955, 0.9731, 0.9038, 0.684, 1.002, 0.9972, 1.007, 0.7768, 0.05111, 0.7198, 0.9956, 1.043, 1.004]): _vg.add([_i], _w, 'REPLACE')
_m = ob_base.modifiers.new('Арматура', 'ARMATURE')
_m.object = ob_x
ob_x.location = (0.0, 0.0, 0.0)

# ---- collection membership
scene.collection.objects.link(ob_base_low_poly_man)
scene.collection.objects.link(ob_base)
scene.collection.objects.link(ob_x)

# ---- scene / render settings (as saved in the file)
scene.frame_start = 1; scene.frame_end = 30; scene.frame_set(19)
scene.render.engine = 'CYCLES'
scene.render.fps = 30
scene.render.use_border = True
scene.render.use_crop_to_border = True
scene.render.bake_bias = 0.0
scene.render.bake_samples = 0
scene.cycles.samples = 100
scene.cycles.max_bounces = 6
scene.cycles.diffuse_bounces = 2
scene.cycles.glossy_bounces = 2
scene.cycles.transmission_bounces = 6
scene.cycles.transparent_max_bounces = 6
scene.cycles.sample_clamp_indirect = 6.0
scene.view_settings.view_transform = 'Standard'
bpy.context.view_layer.update()

# ---- added for rendering (the .blend has no active camera and no usable light): camera, sun
cam_auto = bpy.data.cameras.new('AutoCamera')
cam_auto.lens = 50.0
cam_auto.sensor_width = 36.0
cam_auto.clip_end = 1000.0
ob_auto_camera = bpy.data.objects.new('AutoCamera', cam_auto)
scene.collection.objects.link(ob_auto_camera)
ob_auto_camera.location = (6.56563, -8.64832, 8.09694)
ob_auto_camera.rotation_euler = (1.09748, -7.21219e-08, 0.694738)
scene.camera = ob_auto_camera
light_auto_sun = bpy.data.lights.new('AutoSun', 'SUN')
light_auto_sun.energy = 3.0
light_auto_sun.angle = 0.0523599
ob_auto_sun = bpy.data.objects.new('AutoSun', light_auto_sun)
scene.collection.objects.link(ob_auto_sun)
ob_auto_sun.rotation_euler = (0.872665, 0.174533, 0.523599)
bpy.context.view_layer.update()
